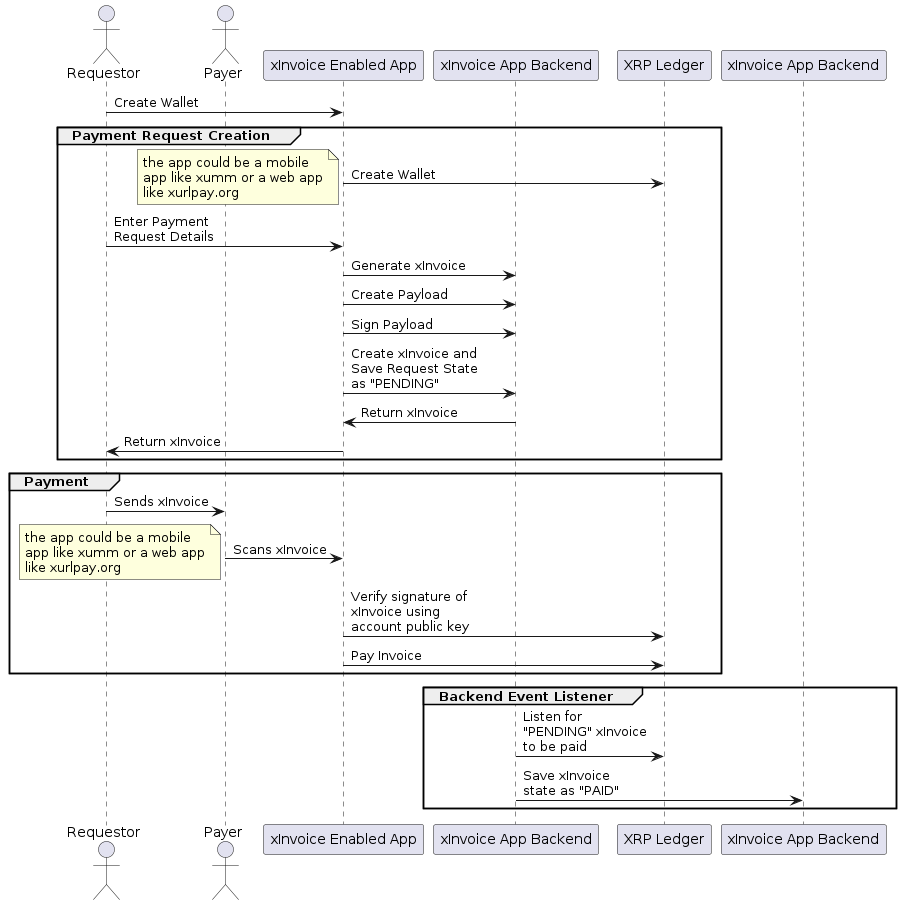

The diagram above was rendered by PlantUML. Its source (embedded in the PNG):
@startuml xinvoice_sequence

actor Requestor as Requestor
actor Payer as Payer
participant "xInvoice Enabled App" as xInvoiceApp
participant "xInvoice App Backend" as xInvoiceBackend

Requestor -> xInvoiceApp: Create Wallet

group Payment Request Creation
xInvoiceApp -> "XRP Ledger": Create Wallet
note left: the app could be a mobile\napp like xumm or a web app\nlike xurlpay.org
Requestor -> xInvoiceApp: Enter Payment\nRequest Details
xInvoiceApp -> xInvoiceBackend: Generate xInvoice
xInvoiceApp -> xInvoiceBackend: Create Payload
xInvoiceApp -> xInvoiceBackend: Sign Payload
xInvoiceApp -> xInvoiceBackend: Create xInvoice and\nSave Request State\nas "PENDING"
xInvoiceBackend -> xInvoiceApp: Return xInvoice
xInvoiceApp -> Requestor: Return xInvoice
end

group Payment
Requestor -> "Payer": Sends xInvoice
Payer -> xInvoiceApp: Scans xInvoice
note left: the app could be a mobile\napp like xumm or a web app\nlike xurlpay.org

xInvoiceApp -> "XRP Ledger": Verify signature of \nxInvoice using\naccount public key
xInvoiceApp -> "XRP Ledger": Pay Invoice
end

group Backend Event Listener
xInvoiceBackend -> "XRP Ledger": Listen for\n"PENDING" xInvoice\nto be paid
xInvoiceBackend -> "xInvoice App Backend": Save xInvoice\nstate as "PAID"
end


@enduml